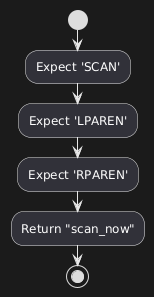

The diagram above was rendered by PlantUML. Its source (embedded in the PNG):
@startuml
start

:Expect 'SCAN';

:Expect 'LPAREN';

:Expect 'RPAREN';

:Return "scan_now";

stop
@enduml